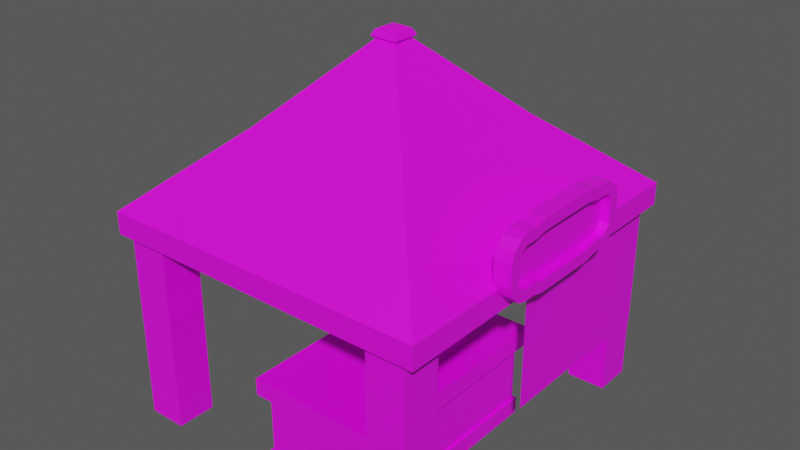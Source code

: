 # Source: Bazaar_Stall_3.blend  (saved by Blender 3.3.6; exported with 4.5.12 LTS)
import bpy
from mathutils import Matrix  # noqa: F401  (used for matrix-valued properties, if any)

bpy.ops.wm.read_factory_settings(use_empty=True)
scene = bpy.context.scene
scene.name = 'Scene'

# ---- images (referenced by path relative to the original .blend; pixels are not part of the script)
import os
ASSET_DIR = os.environ.get("B2B_ASSET_DIR", "")  # directory of the original .blend (textures are referenced by path, not embedded)
HERE = os.path.dirname(os.path.abspath(__file__))  # packed textures are extracted next to this script under _unpacked/

def load_image(name, relpath, width, height, colorspace="sRGB"):
    """Load a texture the original file referenced (path relative to the .blend, or extracted next to this script)."""
    p = next((c for c in (os.path.join(HERE, relpath), os.path.join(ASSET_DIR, relpath)) if relpath and os.path.exists(c)), "")
    if p:
        img = bpy.data.images.load(p, check_existing=True)
        img.name = name
    else:  # same state as the original file: an image datablock whose file is absent (Cycles renders it pink)
        img = bpy.data.images.new(name, width, height)
        img.source = "FILE"
        img.filepath = "//" + (relpath or name)
    img.colorspace_settings.name = colorspace
    return img
img_txr_3d_bazaartent4_png_001 = load_image('Txr_3D_BazaarTent4.png.001', 'Txr_3D_BazaarTent4.png', 1024, 1024, 'sRGB')

# ---- materials (node trees are filled in below, after node groups)
mat_bazaarstall3 = bpy.data.materials.new('BazaarStall3')

# ---- material node trees
mat_bazaarstall3.use_nodes = True; mat_bazaarstall3.node_tree.nodes.clear()
_N = mat_bazaarstall3.node_tree.nodes; _L = mat_bazaarstall3.node_tree.links
n0 = _N.new('ShaderNodeBsdfPrincipled'); n0.name = 'Principled BSDF'; n0.location = (10, 300)
n0.distribution = 'GGX'
n0.subsurface_method = 'RANDOM_WALK_SKIN'
n0.inputs[3].default_value = 1.45
n0.inputs[27].default_value = (0.0, 0.0, 0.0, 1.0)
n0.inputs[28].default_value = 1.0
n1 = _N.new('ShaderNodeOutputMaterial'); n1.name = 'Material Output'; n1.location = (300, 300)
n2 = _N.new('ShaderNodeTexImage'); n2.name = 'Image Texture'; n2.location = (-280, 280)
n2.image = img_txr_3d_bazaartent4_png_001
_L.new(n0.outputs[0], n1.inputs[0])
_L.new(n2.outputs[0], n0.inputs[0])
_L.new(n2.outputs[1], n0.inputs[4])
n1.is_active_output = True

# ---- world
world_world_001 = bpy.data.worlds.new('World.001'); scene.world = world_world_001
world_world_001.use_nodes = True; world_world_001.node_tree.nodes.clear()
_N = world_world_001.node_tree.nodes; _L = world_world_001.node_tree.links
n0 = _N.new('ShaderNodeBackground'); n0.name = 'Background'; n0.location = (10, 300)
n0.inputs[0].default_value = (0.08001, 0.08001, 0.08001, 1.0)
n1 = _N.new('ShaderNodeOutputWorld'); n1.name = 'World Output'; n1.location = (300, 300)
_L.new(n0.outputs[0], n1.inputs[0])
n1.is_active_output = True
world_world_001.use_sun_shadow = False
world_world_001.sun_shadow_jitter_overblur = 0.0

# ---- meshes
me_bazaarstall3 = bpy.data.meshes.new('BazaarStall3')
me_bazaarstall3.from_pydata([(0.0, -1.882, 2.235), (1.765, -1.882, 2.235), (1.765, 0.0, 2.235), (0.0, -0.1176, 3.794), (0.0, -1.882, 2.0), (1.765, -1.882, 2.0), (1.765, 0.0, 2.0), (0.5, 0.0, 3.404), (0.8824, 0.0, 3.015), (1.324, 0.0, 2.625), (1.324, -1.412, 2.625), (0.8824, -0.9412, 3.015), (0.5, -0.5294, 3.404), (0.0, -0.5294, 3.404), (0.0, -0.9412, 3.015), (0.0, -1.412, 2.625), (-1.765, -1.882, 2.235), (-1.765, 0.0, 2.235), (-0.1176, -0.1176, 3.794), (-0.1176, 0.0, 3.794), (-1.765, -1.882, 2.0), (-1.765, 0.0, 2.0), (-0.5, 0.0, 3.404), (-0.8824, 0.0, 3.015), (-1.324, 0.0, 2.625), (-1.324, -1.412, 2.625), (-0.8824, -0.9412, 3.015), (-0.5, -0.5294, 3.404), (0.0, 1.882, 2.235), (1.765, 1.882, 2.235), (0.0, 1.882, 2.0), (1.765, 1.882, 2.0), (1.324, 1.412, 2.625), (0.8824, 0.9412, 3.015), (0.5, 0.5294, 3.404), (0.0, 0.5294, 3.404), (0.0, 0.9412, 3.015), (0.0, 1.412, 2.625), (-1.765, 1.882, 2.235), (-1.765, 1.882, 2.0), (-1.324, 1.412, 2.625), (-0.8824, 0.9412, 3.015), (-0.5, 0.5294, 3.404), (0.1176, -0.1176, 3.794), (0.1176, 0.0, 3.794), (0.0, -0.1471, 3.824), (0.1471, -0.1471, 3.824), (0.1471, 0.0, 3.824), (0.0, -0.1176, 3.882), (0.1176, -0.1176, 3.882), (0.1176, 0.0, 3.882), (0.0, 0.0, 3.912), (0.0, -0.05882, 3.912), (0.05882, -0.05882, 3.912), (0.05882, 0.0, 3.912), (-0.1471, -0.1471, 3.824), (-0.1471, 0.0, 3.824), (-0.1176, -0.1176, 3.882), (-0.1176, 0.0, 3.882), (-0.05882, -0.05882, 3.912), (-0.05882, 0.0, 3.912), (0.0, 0.1176, 3.794), (0.1176, 0.1176, 3.794), (0.0, 0.1471, 3.824), (0.1471, 0.1471, 3.824), (0.0, 0.1176, 3.882), (0.1176, 0.1176, 3.882), (0.0, 0.05882, 3.912), (0.05882, 0.05882, 3.912), (-0.1176, 0.1176, 3.794), (-0.1471, 0.1471, 3.824), (-0.1176, 0.1176, 3.882), (-0.05882, 0.05882, 3.912), (1.655, -0.1765, 2.0), (1.655, -0.1765, 0.6471), (1.655, 1.824, 2.0), (1.655, 1.824, 0.6471), (0.5124, -1.206, 1.949), (0.9118, -1.206, 1.0), (0.5124, -1.49e-07, 1.949), (0.9118, -1.639e-07, 1.0), (1.735, -0.8235, 2.412), (1.735, -0.7483, 2.163), (1.735, 0.0, 2.412), (1.735, 0.0, 2.059), (1.735, -0.3529, 2.412), (1.735, -0.3529, 2.059), (1.735, -0.4706, 2.412), (1.735, -0.4706, 2.088), (1.735, -0.7059, 2.412), (1.735, -0.7059, 2.118), (1.735, -0.7941, 2.206), (1.735, 0.0, 2.176), (1.735, -0.3529, 2.176), (1.735, -0.4706, 2.206), (1.735, -0.6765, 2.235), (1.735, 0.0, 2.294), (1.735, -0.3529, 2.294), (1.735, -0.4706, 2.294), (1.735, -0.7059, 2.294), (1.735, -0.8235, 2.294), (1.735, -0.6176, 2.088), (1.735, -0.6176, 2.412), (1.735, -0.6176, 2.206), (1.735, -0.6176, 2.294), (1.912, -0.7059, 2.412), (1.912, -0.8235, 2.412), (1.912, -0.7941, 2.206), (1.912, -0.7483, 2.163), (1.912, -0.3529, 2.059), (1.912, 0.0, 2.059), (1.912, -0.4706, 2.088), (1.912, -0.6176, 2.088), (1.912, -0.7059, 2.118), (1.912, -0.7059, 2.294), (1.912, -0.8235, 2.294), (1.912, 0.0, 2.176), (1.912, -0.3529, 2.176), (1.912, -0.4706, 2.206), (1.912, -0.6765, 2.235), (1.912, -0.6176, 2.206), (1.824, 0.0, 2.294), (1.824, 0.0, 2.412), (1.824, -0.3529, 2.412), (1.824, -0.3529, 2.294), (1.824, -0.4706, 2.412), (1.824, -0.4706, 2.294), (1.824, -0.6176, 2.412), (1.824, -0.7059, 2.412), (1.824, -0.7059, 2.294), (1.824, -0.6176, 2.206), (1.824, -0.4706, 2.206), (1.824, -0.3529, 2.176), (1.824, 0.0, 2.176), (1.824, -0.6765, 2.235), (1.824, -0.6176, 2.294), (1.735, -0.7483, 2.661), (1.735, 0.0, 2.765), (1.735, -0.3529, 2.765), (1.735, -0.4706, 2.735), (1.735, -0.7059, 2.706), (1.735, -0.7941, 2.618), (1.735, 0.0, 2.647), (1.735, -0.3529, 2.647), (1.735, -0.4706, 2.618), (1.735, -0.6765, 2.588), (1.735, 0.0, 2.529), (1.735, -0.3529, 2.529), (1.735, -0.4706, 2.529), (1.735, -0.7059, 2.529), (1.735, -0.8235, 2.529), (1.735, -0.6176, 2.735), (1.735, -0.6176, 2.618), (1.735, -0.6176, 2.529), (1.912, -0.7941, 2.618), (1.912, -0.7483, 2.661), (1.912, -0.3529, 2.765), (1.912, 0.0, 2.765), (1.912, -0.4706, 2.735), (1.912, -0.6176, 2.735), (1.912, -0.7059, 2.706), (1.912, -0.7059, 2.529), (1.912, -0.8235, 2.529), (1.912, 0.0, 2.647), (1.912, -0.3529, 2.647), (1.912, -0.4706, 2.618), (1.912, -0.6765, 2.588), (1.912, -0.6176, 2.618), (1.824, 0.0, 2.529), (1.824, -0.3529, 2.529), (1.824, -0.4706, 2.529), (1.824, -0.7059, 2.529), (1.824, -0.6176, 2.618), (1.824, -0.4706, 2.618), (1.824, -0.3529, 2.647), (1.824, 0.0, 2.647), (1.824, -0.6765, 2.588), (1.824, -0.6176, 2.529), (1.735, 0.8235, 2.412), (1.735, 0.7483, 2.163), (1.735, 0.3529, 2.412), (1.735, 0.3529, 2.059), (1.735, 0.4706, 2.412), (1.735, 0.4706, 2.088), (1.735, 0.7059, 2.412), (1.735, 0.7059, 2.118), (1.735, 0.7941, 2.206), (1.735, 0.3529, 2.176), (1.735, 0.4706, 2.206), (1.735, 0.6765, 2.235), (1.735, 0.3529, 2.294), (1.735, 0.4706, 2.294), (1.735, 0.7059, 2.294), (1.735, 0.8235, 2.294), (1.735, 0.6176, 2.088), (1.735, 0.6176, 2.412), (1.735, 0.6176, 2.206), (1.735, 0.6176, 2.294), (1.912, 0.7059, 2.412), (1.912, 0.8235, 2.412), (1.912, 0.7941, 2.206), (1.912, 0.7483, 2.163), (1.912, 0.3529, 2.059), (1.912, 0.4706, 2.088), (1.912, 0.6176, 2.088), (1.912, 0.7059, 2.118), (1.912, 0.7059, 2.294), (1.912, 0.8235, 2.294), (1.912, 0.3529, 2.176), (1.912, 0.4706, 2.206), (1.912, 0.6765, 2.235), (1.912, 0.6176, 2.206), (1.824, 0.3529, 2.412), (1.824, 0.3529, 2.294), (1.824, 0.4706, 2.412), (1.824, 0.4706, 2.294), (1.824, 0.6176, 2.412), (1.824, 0.7059, 2.412), (1.824, 0.7059, 2.294), (1.824, 0.6176, 2.206), (1.824, 0.4706, 2.206), (1.824, 0.3529, 2.176), (1.824, 0.6765, 2.235), (1.824, 0.6176, 2.294), (1.735, 0.7483, 2.661), (1.735, 0.3529, 2.765), (1.735, 0.4706, 2.735), (1.735, 0.7059, 2.706), (1.735, 0.7941, 2.618), (1.735, 0.3529, 2.647), (1.735, 0.4706, 2.618), (1.735, 0.6765, 2.588), (1.735, 0.3529, 2.529), (1.735, 0.4706, 2.529), (1.735, 0.7059, 2.529), (1.735, 0.8235, 2.529), (1.735, 0.6176, 2.735), (1.735, 0.6176, 2.618), (1.735, 0.6176, 2.529), (1.912, 0.7941, 2.618), (1.912, 0.7483, 2.661), (1.912, 0.3529, 2.765), (1.912, 0.4706, 2.735), (1.912, 0.6176, 2.735), (1.912, 0.7059, 2.706), (1.912, 0.7059, 2.529), (1.912, 0.8235, 2.529), (1.912, 0.3529, 2.647), (1.912, 0.4706, 2.618), (1.912, 0.6765, 2.588), (1.912, 0.6176, 2.618), (1.824, 0.3529, 2.529), (1.824, 0.4706, 2.529), (1.824, 0.7059, 2.529), (1.824, 0.6176, 2.618), (1.824, 0.4706, 2.618), (1.824, 0.3529, 2.647), (1.824, 0.6765, 2.588), (1.824, 0.6176, 2.529), (0.5294, -1.676, 0.1765), (1.118, -1.618, 0.1765), (1.176, -0.5882, 0.1765), (0.5294, -1.676, 0.0), (1.176, -1.676, 0.0), (1.176, -0.5882, 0.0), (0.5294, -1.618, 0.1765), (1.176, -1.676, 0.1765), (1.118, -0.5882, 0.1765), (-0.05882, -1.618, 0.1765), (-0.1176, -0.5882, 0.1765), (-0.1176, -1.676, 0.0), (-0.1176, -0.5882, 0.0), (-0.1176, -1.676, 0.1765), (-0.05882, -0.5882, 0.1765), (0.5294, 0.5, 0.1765), (1.118, 0.4412, 0.1765), (0.5294, 0.5, 0.0), (1.176, 0.5, 0.0), (0.5294, 0.4412, 0.1765), (1.176, 0.5, 0.1765), (-0.05882, 0.4412, 0.1765), (-0.1176, 0.5, 0.0), (-0.1176, 0.5, 0.1765), (0.5294, -1.647, 0.8235), (1.147, -1.647, 0.8235), (1.147, -0.5882, 0.8235), (0.5294, -1.647, 0.1765), (1.147, -1.647, 0.1765), (1.147, -0.5882, 0.1765), (-0.08824, -1.647, 0.8235), (-0.08824, -0.5882, 0.8235), (-0.08824, -1.647, 0.1765), (-0.08824, -0.5882, 0.1765), (0.5294, 0.4706, 0.8235), (1.147, 0.4706, 0.8235), (0.5294, 0.4706, 0.1765), (1.147, 0.4706, 0.1765), (-0.08824, 0.4706, 0.8235), (-0.08824, 0.4706, 0.1765), (0.5294, -1.735, 1.0), (1.235, -1.735, 1.0), (0.5294, -0.5882, 1.0), (1.235, -0.5882, 1.0), (0.5294, -1.735, 0.8235), (1.235, -1.735, 0.8235), (1.235, -0.5882, 0.8235), (-0.1765, -1.735, 1.0), (-0.1765, -0.5882, 1.0), (-0.1765, -1.735, 0.8235), (-0.1765, -0.5882, 0.8235), (0.5294, 0.5588, 1.0), (1.235, 0.5588, 1.0), (0.5294, 0.5588, 0.8235), (1.235, 0.5588, 0.8235), (-0.1765, 0.5588, 1.0), (-0.1765, 0.5588, 0.8235), (1.235, -1.824, 0.0), (1.647, -1.824, 0.0), (1.235, -1.412, 0.0), (1.647, -1.412, 0.0), (1.235, -1.824, 2.147), (1.647, -1.824, 2.147), (1.235, -1.412, 2.147), (1.647, -1.412, 2.147), (-1.235, -1.824, 0.0), (-1.647, -1.824, 0.0), (-1.235, -1.412, 0.0), (-1.647, -1.412, 0.0), (-1.235, -1.824, 2.147), (-1.647, -1.824, 2.147), (-1.235, -1.412, 2.147), (-1.647, -1.412, 2.147), (1.235, 1.824, 0.0), (1.647, 1.824, 0.0), (1.235, 1.412, 0.0), (1.647, 1.412, 0.0), (1.235, 1.824, 2.147), (1.647, 1.824, 2.147), (1.235, 1.412, 2.147), (1.647, 1.412, 2.147), (-1.235, 1.824, 0.0), (-1.647, 1.824, 0.0), (-1.235, 1.412, 0.0), (-1.647, 1.412, 0.0), (-1.235, 1.824, 2.147), (-1.647, 1.824, 2.147), (-1.235, 1.412, 2.147), (-1.647, 1.412, 2.147)], [], [(13, 12, 43, 3), (12, 7, 44, 43), (1, 0, 4, 5), (2, 1, 5, 6), (1, 2, 9, 10), (10, 9, 8, 11), (11, 8, 7, 12), (0, 1, 10, 15), (15, 10, 11, 14), (14, 11, 12, 13), (13, 3, 18, 27), (27, 18, 19, 22), (16, 20, 4, 0), (17, 21, 20, 16), (16, 25, 24, 17), (25, 26, 23, 24), (26, 27, 22, 23), (0, 15, 25, 16), (15, 14, 26, 25), (14, 13, 27, 26), (35, 61, 62, 34), (34, 62, 44, 7), (29, 31, 30, 28), (2, 6, 31, 29), (29, 32, 9, 2), (32, 33, 8, 9), (33, 34, 7, 8), (28, 37, 32, 29), (37, 36, 33, 32), (36, 35, 34, 33), (35, 42, 69, 61), (42, 22, 19, 69), (38, 28, 30, 39), (17, 38, 39, 21), (38, 17, 24, 40), (40, 24, 23, 41), (41, 23, 22, 42), (28, 38, 40, 37), (37, 40, 41, 36), (36, 41, 42, 35), (46, 47, 50, 49), (43, 44, 47, 46), (3, 43, 46, 45), (45, 46, 49, 48), (52, 53, 54, 51), (48, 49, 53, 52), (49, 50, 54, 53), (55, 57, 58, 56), (18, 55, 56, 19), (3, 45, 55, 18), (45, 48, 57, 55), (52, 51, 60, 59), (48, 52, 59, 57), (57, 59, 60, 58), (64, 66, 50, 47), (62, 64, 47, 44), (61, 63, 64, 62), (63, 65, 66, 64), (67, 51, 54, 68), (65, 67, 68, 66), (66, 68, 54, 50), (70, 56, 58, 71), (69, 19, 56, 70), (61, 69, 70, 63), (63, 70, 71, 65), (67, 72, 60, 51), (65, 71, 72, 67), (71, 58, 60, 72), (73, 74, 76, 75), (77, 78, 80, 79), (93, 92, 84, 86), (94, 93, 86, 88), (103, 94, 88, 101), (91, 95, 90, 82), (100, 99, 95, 91), (104, 98, 94, 103), (98, 97, 93, 94), (97, 96, 92, 93), (85, 83, 96, 97), (87, 85, 97, 98), (102, 87, 98, 104), (81, 89, 99, 100), (89, 102, 104, 99), (99, 104, 103, 95), (95, 103, 101, 90), (117, 109, 110, 116), (118, 111, 109, 117), (120, 112, 111, 118), (107, 108, 113, 119), (115, 107, 119, 114), (120, 118, 131, 130), (105, 114, 129, 128), (114, 119, 134, 129), (117, 116, 133, 132), (106, 115, 114, 105), (119, 113, 112, 120), (82, 90, 113, 108), (81, 100, 115, 106), (88, 86, 109, 111), (100, 91, 107, 115), (101, 88, 111, 112), (91, 82, 108, 107), (90, 101, 112, 113), (86, 84, 110, 109), (135, 130, 131, 126), (126, 131, 132, 124), (124, 132, 133, 121), (123, 124, 121, 122), (125, 126, 124, 123), (127, 135, 126, 125), (128, 129, 135, 127), (129, 134, 130, 135), (119, 120, 130, 134), (118, 117, 132, 131), (143, 138, 137, 142), (144, 139, 138, 143), (152, 151, 139, 144), (141, 136, 140, 145), (150, 141, 145, 149), (153, 152, 144, 148), (148, 144, 143, 147), (147, 143, 142, 146), (85, 147, 146, 83), (87, 148, 147, 85), (102, 153, 148, 87), (81, 150, 149, 89), (89, 149, 153, 102), (149, 145, 152, 153), (145, 140, 151, 152), (164, 163, 157, 156), (165, 164, 156, 158), (167, 165, 158, 159), (154, 166, 160, 155), (162, 161, 166, 154), (167, 172, 173, 165), (105, 128, 171, 161), (161, 171, 176, 166), (164, 174, 175, 163), (106, 105, 161, 162), (166, 167, 159, 160), (136, 155, 160, 140), (81, 106, 162, 150), (139, 158, 156, 138), (150, 162, 154, 141), (151, 159, 158, 139), (141, 154, 155, 136), (140, 160, 159, 151), (138, 156, 157, 137), (177, 170, 173, 172), (170, 169, 174, 173), (169, 168, 175, 174), (123, 122, 168, 169), (125, 123, 169, 170), (127, 125, 170, 177), (128, 127, 177, 171), (171, 177, 172, 176), (166, 176, 172, 167), (165, 173, 174, 164), (187, 181, 84, 92), (188, 183, 181, 187), (196, 194, 183, 188), (186, 179, 185, 189), (193, 186, 189, 192), (197, 196, 188, 191), (191, 188, 187, 190), (190, 187, 92, 96), (180, 190, 96, 83), (182, 191, 190, 180), (195, 197, 191, 182), (178, 193, 192, 184), (184, 192, 197, 195), (192, 189, 196, 197), (189, 185, 194, 196), (208, 116, 110, 202), (209, 208, 202, 203), (211, 209, 203, 204), (200, 210, 205, 201), (207, 206, 210, 200), (211, 219, 220, 209), (198, 217, 218, 206), (206, 218, 222, 210), (208, 221, 133, 116), (199, 198, 206, 207), (210, 211, 204, 205), (179, 201, 205, 185), (178, 199, 207, 193), (183, 203, 202, 181), (193, 207, 200, 186), (194, 204, 203, 183), (186, 200, 201, 179), (185, 205, 204, 194), (181, 202, 110, 84), (223, 215, 220, 219), (215, 213, 221, 220), (213, 121, 133, 221), (212, 122, 121, 213), (214, 212, 213, 215), (216, 214, 215, 223), (217, 216, 223, 218), (218, 223, 219, 222), (210, 222, 219, 211), (209, 220, 221, 208), (229, 142, 137, 225), (230, 229, 225, 226), (237, 230, 226, 236), (228, 231, 227, 224), (235, 234, 231, 228), (238, 233, 230, 237), (233, 232, 229, 230), (232, 146, 142, 229), (180, 83, 146, 232), (182, 180, 232, 233), (195, 182, 233, 238), (178, 184, 234, 235), (184, 195, 238, 234), (234, 238, 237, 231), (231, 237, 236, 227), (247, 241, 157, 163), (248, 242, 241, 247), (250, 243, 242, 248), (239, 240, 244, 249), (246, 239, 249, 245), (250, 248, 255, 254), (198, 245, 253, 217), (245, 249, 257, 253), (247, 163, 175, 256), (199, 246, 245, 198), (249, 244, 243, 250), (224, 227, 244, 240), (178, 235, 246, 199), (226, 225, 241, 242), (235, 228, 239, 246), (236, 226, 242, 243), (228, 224, 240, 239), (227, 236, 243, 244), (225, 137, 157, 241), (258, 254, 255, 252), (252, 255, 256, 251), (251, 256, 175, 168), (212, 251, 168, 122), (214, 252, 251, 212), (216, 258, 252, 214), (217, 253, 258, 216), (253, 257, 254, 258), (249, 250, 254, 257), (248, 247, 256, 255), (259, 262, 263, 266), (266, 263, 264, 261), (265, 259, 266, 260), (260, 266, 261, 267), (259, 272, 270, 262), (272, 269, 271, 270), (265, 268, 272, 259), (268, 273, 269, 272), (274, 279, 277, 276), (279, 261, 264, 277), (278, 275, 279, 274), (275, 267, 261, 279), (274, 276, 281, 282), (282, 281, 271, 269), (278, 274, 282, 280), (280, 282, 269, 273), (283, 286, 287, 284), (284, 287, 288, 285), (283, 289, 291, 286), (289, 290, 292, 291), (293, 294, 296, 295), (294, 285, 288, 296), (293, 295, 298, 297), (297, 298, 292, 290), (299, 300, 302, 301), (299, 303, 304, 300), (300, 304, 305, 302), (299, 301, 307, 306), (299, 306, 308, 303), (306, 307, 309, 308), (310, 301, 302, 311), (310, 311, 313, 312), (311, 302, 305, 313), (310, 314, 307, 301), (310, 312, 315, 314), (314, 315, 309, 307), (317, 319, 323, 321), (318, 316, 320, 322), (319, 318, 322, 323), (316, 317, 321, 320), (325, 329, 331, 327), (326, 330, 328, 324), (327, 331, 330, 326), (324, 328, 329, 325), (333, 337, 339, 335), (334, 338, 336, 332), (335, 339, 338, 334), (332, 336, 337, 333), (341, 343, 347, 345), (342, 340, 344, 346), (343, 342, 346, 347), (340, 341, 345, 344)])
_uv = me_bazaarstall3.uv_layers.new(name='UVMap')
_uv.uv.foreach_set('vector', [0.375, 0.9727, 0.3945, 0.9102, 0.4492, 0.9805, 0.4453, 0.9961, 0.3945, 0.9102, 0.4648, 0.9102, 0.4648, 0.9805, 0.4492, 0.9805, 0.2148, 0.6758, 0.1484, 0.9023, 0.1172, 0.8906, 0.1875, 0.668, 0.4648, 0.6797, 0.2148, 0.6758, 0.2148, 0.6445, 0.4648, 0.6484, 0.2148, 0.6758, 0.4648, 0.6797, 0.4648, 0.7578, 0.2773, 0.7578, 0.2773, 0.7578, 0.4648, 0.7578, 0.4648, 0.8359, 0.3398, 0.8359, 0.3398, 0.8359, 0.4648, 0.8359, 0.4648, 0.9102, 0.3945, 0.9102, 0.1484, 0.9023, 0.2148, 0.6758, 0.2773, 0.7578, 0.2266, 0.9258, 0.2266, 0.9258, 0.2773, 0.7578, 0.3398, 0.8359, 0.3008, 0.9492, 0.3008, 0.9492, 0.3398, 0.8359, 0.3945, 0.9102, 0.375, 0.9727, 0.375, 0.9727, 0.4453, 0.9961, 0.4492, 0.9805, 0.3945, 0.9102, 0.3945, 0.9102, 0.4492, 0.9805, 0.4648, 0.9805, 0.4648, 0.9102, 0.2148, 0.6758, 0.1875, 0.668, 0.1172, 0.8906, 0.1484, 0.9023, 0.4648, 0.6797, 0.4648, 0.6484, 0.2148, 0.6445, 0.2148, 0.6758, 0.2148, 0.6758, 0.2773, 0.7578, 0.4648, 0.7578, 0.4648, 0.6797, 0.2773, 0.7578, 0.3398, 0.8359, 0.4648, 0.8359, 0.4648, 0.7578, 0.3398, 0.8359, 0.3945, 0.9102, 0.4648, 0.9102, 0.4648, 0.8359, 0.1484, 0.9023, 0.2266, 0.9258, 0.2773, 0.7578, 0.2148, 0.6758, 0.2266, 0.9258, 0.3008, 0.9492, 0.3398, 0.8359, 0.2773, 0.7578, 0.3008, 0.9492, 0.375, 0.9727, 0.3945, 0.9102, 0.3398, 0.8359, 0.375, 0.9727, 0.4453, 0.9961, 0.4492, 0.9805, 0.3945, 0.9102, 0.3945, 0.9102, 0.4492, 0.9805, 0.4648, 0.9805, 0.4648, 0.9102, 0.2148, 0.6758, 0.1875, 0.668, 0.1172, 0.8906, 0.1484, 0.9023, 0.4648, 0.6797, 0.4648, 0.6484, 0.2148, 0.6445, 0.2148, 0.6758, 0.2148, 0.6758, 0.2773, 0.7578, 0.4648, 0.7578, 0.4648, 0.6797, 0.2773, 0.7578, 0.3398, 0.8359, 0.4648, 0.8359, 0.4648, 0.7578, 0.3398, 0.8359, 0.3945, 0.9102, 0.4648, 0.9102, 0.4648, 0.8359, 0.1484, 0.9023, 0.2266, 0.9258, 0.2773, 0.7578, 0.2148, 0.6758, 0.2266, 0.9258, 0.3008, 0.9492, 0.3398, 0.8359, 0.2773, 0.7578, 0.3008, 0.9492, 0.375, 0.9727, 0.3945, 0.9102, 0.3398, 0.8359, 0.375, 0.9727, 0.3945, 0.9102, 0.4492, 0.9805, 0.4453, 0.9961, 0.3945, 0.9102, 0.4648, 0.9102, 0.4648, 0.9805, 0.4492, 0.9805, 0.2148, 0.6758, 0.1484, 0.9023, 0.1172, 0.8906, 0.1875, 0.668, 0.4648, 0.6797, 0.2148, 0.6758, 0.2148, 0.6445, 0.4648, 0.6484, 0.2148, 0.6758, 0.4648, 0.6797, 0.4648, 0.7578, 0.2773, 0.7578, 0.2773, 0.7578, 0.4648, 0.7578, 0.4648, 0.8359, 0.3398, 0.8359, 0.3398, 0.8359, 0.4648, 0.8359, 0.4648, 0.9102, 0.3945, 0.9102, 0.1484, 0.9023, 0.2148, 0.6758, 0.2773, 0.7578, 0.2266, 0.9258, 0.2266, 0.9258, 0.2773, 0.7578, 0.3398, 0.8359, 0.3008, 0.9492, 0.3008, 0.9492, 0.3398, 0.8359, 0.3945, 0.9102, 0.375, 0.9727, 0.1055, 0.9648, 0.125, 0.9648, 0.125, 0.9766, 0.1094, 0.9766, 0.1094, 0.9609, 0.125, 0.9609, 0.125, 0.9648, 0.1055, 0.9648, 0.09375, 0.9922, 0.09375, 0.9766, 0.09766, 0.9727, 0.09766, 0.9922, 0.09766, 0.9922, 0.09766, 0.9727, 0.1094, 0.9766, 0.1094, 0.9922, 0.1172, 0.9922, 0.1172, 0.9844, 0.125, 0.9844, 0.125, 0.9922, 0.1094, 0.9922, 0.1094, 0.9766, 0.1172, 0.9844, 0.1172, 0.9922, 0.1094, 0.9766, 0.125, 0.9766, 0.125, 0.9844, 0.1172, 0.9844, 0.1055, 0.9648, 0.1094, 0.9766, 0.125, 0.9766, 0.125, 0.9648, 0.1094, 0.9609, 0.1055, 0.9648, 0.125, 0.9648, 0.125, 0.9609, 0.09375, 0.9922, 0.09766, 0.9922, 0.09766, 0.9727, 0.09375, 0.9766, 0.09766, 0.9922, 0.1094, 0.9922, 0.1094, 0.9766, 0.09766, 0.9727, 0.1172, 0.9922, 0.125, 0.9922, 0.125, 0.9844, 0.1172, 0.9844, 0.1094, 0.9922, 0.1172, 0.9922, 0.1172, 0.9844, 0.1094, 0.9766, 0.1094, 0.9766, 0.1172, 0.9844, 0.125, 0.9844, 0.125, 0.9766, 0.1055, 0.9648, 0.1094, 0.9766, 0.125, 0.9766, 0.125, 0.9648, 0.1094, 0.9609, 0.1055, 0.9648, 0.125, 0.9648, 0.125, 0.9609, 0.09375, 0.9922, 0.09766, 0.9922, 0.09766, 0.9727, 0.09375, 0.9766, 0.09766, 0.9922, 0.1094, 0.9922, 0.1094, 0.9766, 0.09766, 0.9727, 0.1172, 0.9922, 0.125, 0.9922, 0.125, 0.9844, 0.1172, 0.9844, 0.1094, 0.9922, 0.1172, 0.9922, 0.1172, 0.9844, 0.1094, 0.9766, 0.1094, 0.9766, 0.1172, 0.9844, 0.125, 0.9844, 0.125, 0.9766, 0.1055, 0.9648, 0.125, 0.9648, 0.125, 0.9766, 0.1094, 0.9766, 0.1094, 0.9609, 0.125, 0.9609, 0.125, 0.9648, 0.1055, 0.9648, 0.09375, 0.9922, 0.09375, 0.9766, 0.09766, 0.9727, 0.09766, 0.9922, 0.09766, 0.9922, 0.09766, 0.9727, 0.1094, 0.9766, 0.1094, 0.9922, 0.1172, 0.9922, 0.1172, 0.9844, 0.125, 0.9844, 0.125, 0.9922, 0.1094, 0.9922, 0.1094, 0.9766, 0.1172, 0.9844, 0.1172, 0.9922, 0.1094, 0.9766, 0.125, 0.9766, 0.125, 0.9844, 0.1172, 0.9844, 0.4883, 0.5586, 0.4883, 0.3789, 0.7539, 0.3789, 0.7539, 0.5586, 0.5, 0.7891, 0.5, 0.6484, 0.6602, 0.6484, 0.6602, 0.7891, 0.5977, 0.957, 0.6445, 0.957, 0.6445, 0.9414, 0.5977, 0.9414, 0.582, 0.9609, 0.5977, 0.957, 0.5977, 0.9414, 0.582, 0.9453, 0.5625, 0.9609, 0.582, 0.9609, 0.582, 0.9453, 0.5625, 0.9453, 0.5391, 0.9609, 0.5547, 0.9648, 0.5508, 0.9492, 0.5469, 0.957, 0.5352, 0.9727, 0.5508, 0.9727, 0.5547, 0.9648, 0.5391, 0.9609, 0.5625, 0.9727, 0.582, 0.9727, 0.582, 0.9609, 0.5625, 0.9609, 0.582, 0.9727, 0.5977, 0.9727, 0.5977, 0.957, 0.582, 0.9609, 0.5977, 0.9727, 0.6445, 0.9727, 0.6445, 0.957, 0.5977, 0.957, 0.5977, 0.9883, 0.6445, 0.9883, 0.6445, 0.9727, 0.5977, 0.9727, 0.582, 0.9883, 0.5977, 0.9883, 0.5977, 0.9727, 0.582, 0.9727, 0.5625, 0.9883, 0.582, 0.9883, 0.582, 0.9727, 0.5625, 0.9727, 0.5352, 0.9883, 0.5508, 0.9883, 0.5508, 0.9727, 0.5352, 0.9727, 0.5508, 0.9883, 0.5625, 0.9883, 0.5625, 0.9727, 0.5508, 0.9727, 0.5508, 0.9727, 0.5625, 0.9727, 0.5625, 0.9609, 0.5547, 0.9648, 0.5547, 0.9648, 0.5625, 0.9609, 0.5625, 0.9453, 0.5508, 0.9492, 0.5977, 0.8828, 0.5977, 0.8672, 0.6445, 0.8672, 0.6445, 0.8828, 0.582, 0.8867, 0.582, 0.8711, 0.5977, 0.8672, 0.5977, 0.8828, 0.5625, 0.8867, 0.5625, 0.8711, 0.582, 0.8711, 0.582, 0.8867, 0.5391, 0.8867, 0.5469, 0.8789, 0.5508, 0.875, 0.5547, 0.8906, 0.5352, 0.8984, 0.5391, 0.8867, 0.5547, 0.8906, 0.5508, 0.8984, 0.5625, 0.832, 0.582, 0.832, 0.582, 0.8203, 0.5625, 0.8203, 0.5273, 0.832, 0.5469, 0.832, 0.5469, 0.8203, 0.5273, 0.8203, 0.5469, 0.832, 0.5547, 0.832, 0.5547, 0.8203, 0.5469, 0.8203, 0.5977, 0.832, 0.6445, 0.832, 0.6445, 0.8203, 0.5977, 0.8203, 0.5352, 0.9141, 0.5352, 0.8984, 0.5508, 0.8984, 0.5508, 0.9141, 0.5547, 0.8906, 0.5508, 0.875, 0.5625, 0.8711, 0.5625, 0.8867, 0.543, 0.8438, 0.5508, 0.8438, 0.5508, 0.8672, 0.543, 0.8672, 0.5, 0.8438, 0.5195, 0.8438, 0.5195, 0.8672, 0.5, 0.8672, 0.582, 0.8438, 0.5977, 0.8438, 0.5977, 0.8672, 0.582, 0.8672, 0.5195, 0.8438, 0.5352, 0.8438, 0.5352, 0.8672, 0.5195, 0.8672, 0.5625, 0.8438, 0.582, 0.8438, 0.582, 0.8672, 0.5625, 0.8672, 0.5352, 0.8438, 0.543, 0.8438, 0.543, 0.8672, 0.5352, 0.8672, 0.5508, 0.8438, 0.5625, 0.8438, 0.5625, 0.8672, 0.5508, 0.8672, 0.5977, 0.8438, 0.6445, 0.8438, 0.6445, 0.8672, 0.5977, 0.8672, 0.5625, 0.8984, 0.5625, 0.8867, 0.582, 0.8867, 0.582, 0.8984, 0.582, 0.8984, 0.582, 0.8867, 0.5977, 0.8828, 0.5977, 0.8984, 0.5977, 0.8984, 0.5977, 0.8828, 0.6445, 0.8828, 0.6445, 0.8984, 0.5977, 0.9141, 0.5977, 0.8984, 0.6445, 0.8984, 0.6445, 0.9141, 0.582, 0.9141, 0.582, 0.8984, 0.5977, 0.8984, 0.5977, 0.9141, 0.5625, 0.9141, 0.5625, 0.8984, 0.582, 0.8984, 0.582, 0.9141, 0.5508, 0.9141, 0.5508, 0.8984, 0.5625, 0.8984, 0.5625, 0.9141, 0.5508, 0.8984, 0.5547, 0.8906, 0.5625, 0.8867, 0.5625, 0.8984, 0.5547, 0.832, 0.5625, 0.832, 0.5625, 0.8203, 0.5547, 0.8203, 0.582, 0.832, 0.5977, 0.832, 0.5977, 0.8203, 0.582, 0.8203, 0.5977, 0.957, 0.5977, 0.9414, 0.6445, 0.9414, 0.6445, 0.957, 0.582, 0.9609, 0.582, 0.9453, 0.5977, 0.9414, 0.5977, 0.957, 0.5625, 0.9609, 0.5625, 0.9453, 0.582, 0.9453, 0.582, 0.9609, 0.5391, 0.9609, 0.5469, 0.957, 0.5508, 0.9492, 0.5547, 0.9648, 0.5352, 0.9727, 0.5391, 0.9609, 0.5547, 0.9648, 0.5508, 0.9727, 0.5625, 0.9727, 0.5625, 0.9609, 0.582, 0.9609, 0.582, 0.9727, 0.582, 0.9727, 0.582, 0.9609, 0.5977, 0.957, 0.5977, 0.9727, 0.5977, 0.9727, 0.5977, 0.957, 0.6445, 0.957, 0.6445, 0.9727, 0.5977, 0.9883, 0.5977, 0.9727, 0.6445, 0.9727, 0.6445, 0.9883, 0.582, 0.9883, 0.582, 0.9727, 0.5977, 0.9727, 0.5977, 0.9883, 0.5625, 0.9883, 0.5625, 0.9727, 0.582, 0.9727, 0.582, 0.9883, 0.5352, 0.9883, 0.5352, 0.9727, 0.5508, 0.9727, 0.5508, 0.9883, 0.5508, 0.9883, 0.5508, 0.9727, 0.5625, 0.9727, 0.5625, 0.9883, 0.5508, 0.9727, 0.5547, 0.9648, 0.5625, 0.9609, 0.5625, 0.9727, 0.5547, 0.9648, 0.5508, 0.9492, 0.5625, 0.9453, 0.5625, 0.9609, 0.5977, 0.8828, 0.6445, 0.8828, 0.6445, 0.8672, 0.5977, 0.8672, 0.582, 0.8867, 0.5977, 0.8828, 0.5977, 0.8672, 0.582, 0.8711, 0.5625, 0.8867, 0.582, 0.8867, 0.582, 0.8711, 0.5625, 0.8711, 0.5391, 0.8867, 0.5547, 0.8906, 0.5508, 0.875, 0.5469, 0.8789, 0.5352, 0.8984, 0.5508, 0.8984, 0.5547, 0.8906, 0.5391, 0.8867, 0.5625, 0.832, 0.5625, 0.8203, 0.582, 0.8203, 0.582, 0.832, 0.5273, 0.832, 0.5273, 0.8203, 0.5469, 0.8203, 0.5469, 0.832, 0.5469, 0.832, 0.5469, 0.8203, 0.5547, 0.8203, 0.5547, 0.832, 0.5977, 0.832, 0.5977, 0.8203, 0.6445, 0.8203, 0.6445, 0.832, 0.5352, 0.9141, 0.5508, 0.9141, 0.5508, 0.8984, 0.5352, 0.8984, 0.5547, 0.8906, 0.5625, 0.8867, 0.5625, 0.8711, 0.5508, 0.875, 0.543, 0.8438, 0.543, 0.8672, 0.5508, 0.8672, 0.5508, 0.8438, 0.5, 0.8438, 0.5, 0.8672, 0.5195, 0.8672, 0.5195, 0.8438, 0.582, 0.8438, 0.582, 0.8672, 0.5977, 0.8672, 0.5977, 0.8438, 0.5195, 0.8438, 0.5195, 0.8672, 0.5352, 0.8672, 0.5352, 0.8438, 0.5625, 0.8438, 0.5625, 0.8672, 0.582, 0.8672, 0.582, 0.8438, 0.5352, 0.8438, 0.5352, 0.8672, 0.543, 0.8672, 0.543, 0.8438, 0.5508, 0.8438, 0.5508, 0.8672, 0.5625, 0.8672, 0.5625, 0.8438, 0.5977, 0.8438, 0.5977, 0.8672, 0.6445, 0.8672, 0.6445, 0.8438, 0.5625, 0.8984, 0.582, 0.8984, 0.582, 0.8867, 0.5625, 0.8867, 0.582, 0.8984, 0.5977, 0.8984, 0.5977, 0.8828, 0.582, 0.8867, 0.5977, 0.8984, 0.6445, 0.8984, 0.6445, 0.8828, 0.5977, 0.8828, 0.5977, 0.9141, 0.6445, 0.9141, 0.6445, 0.8984, 0.5977, 0.8984, 0.582, 0.9141, 0.5977, 0.9141, 0.5977, 0.8984, 0.582, 0.8984, 0.5625, 0.9141, 0.582, 0.9141, 0.582, 0.8984, 0.5625, 0.8984, 0.5508, 0.9141, 0.5625, 0.9141, 0.5625, 0.8984, 0.5508, 0.8984, 0.5508, 0.8984, 0.5625, 0.8984, 0.5625, 0.8867, 0.5547, 0.8906, 0.5547, 0.832, 0.5547, 0.8203, 0.5625, 0.8203, 0.5625, 0.832, 0.582, 0.832, 0.582, 0.8203, 0.5977, 0.8203, 0.5977, 0.832, 0.5977, 0.957, 0.5977, 0.9414, 0.6445, 0.9414, 0.6445, 0.957, 0.582, 0.9609, 0.582, 0.9453, 0.5977, 0.9414, 0.5977, 0.957, 0.5625, 0.9609, 0.5625, 0.9453, 0.582, 0.9453, 0.582, 0.9609, 0.5391, 0.9609, 0.5469, 0.957, 0.5508, 0.9492, 0.5547, 0.9648, 0.5352, 0.9727, 0.5391, 0.9609, 0.5547, 0.9648, 0.5508, 0.9727, 0.5625, 0.9727, 0.5625, 0.9609, 0.582, 0.9609, 0.582, 0.9727, 0.582, 0.9727, 0.582, 0.9609, 0.5977, 0.957, 0.5977, 0.9727, 0.5977, 0.9727, 0.5977, 0.957, 0.6445, 0.957, 0.6445, 0.9727, 0.5977, 0.9883, 0.5977, 0.9727, 0.6445, 0.9727, 0.6445, 0.9883, 0.582, 0.9883, 0.582, 0.9727, 0.5977, 0.9727, 0.5977, 0.9883, 0.5625, 0.9883, 0.5625, 0.9727, 0.582, 0.9727, 0.582, 0.9883, 0.5352, 0.9883, 0.5352, 0.9727, 0.5508, 0.9727, 0.5508, 0.9883, 0.5508, 0.9883, 0.5508, 0.9727, 0.5625, 0.9727, 0.5625, 0.9883, 0.5508, 0.9727, 0.5547, 0.9648, 0.5625, 0.9609, 0.5625, 0.9727, 0.5547, 0.9648, 0.5508, 0.9492, 0.5625, 0.9453, 0.5625, 0.9609, 0.5977, 0.8828, 0.6445, 0.8828, 0.6445, 0.8672, 0.5977, 0.8672, 0.582, 0.8867, 0.5977, 0.8828, 0.5977, 0.8672, 0.582, 0.8711, 0.5625, 0.8867, 0.582, 0.8867, 0.582, 0.8711, 0.5625, 0.8711, 0.5391, 0.8867, 0.5547, 0.8906, 0.5508, 0.875, 0.5469, 0.8789, 0.5352, 0.8984, 0.5508, 0.8984, 0.5547, 0.8906, 0.5391, 0.8867, 0.5625, 0.832, 0.5625, 0.8203, 0.582, 0.8203, 0.582, 0.832, 0.5273, 0.832, 0.5273, 0.8203, 0.5469, 0.8203, 0.5469, 0.832, 0.5469, 0.832, 0.5469, 0.8203, 0.5547, 0.8203, 0.5547, 0.832, 0.5977, 0.832, 0.5977, 0.8203, 0.6445, 0.8203, 0.6445, 0.832, 0.5352, 0.9141, 0.5508, 0.9141, 0.5508, 0.8984, 0.5352, 0.8984, 0.5547, 0.8906, 0.5625, 0.8867, 0.5625, 0.8711, 0.5508, 0.875, 0.543, 0.8438, 0.543, 0.8672, 0.5508, 0.8672, 0.5508, 0.8438, 0.5, 0.8438, 0.5, 0.8672, 0.5195, 0.8672, 0.5195, 0.8438, 0.582, 0.8438, 0.582, 0.8672, 0.5977, 0.8672, 0.5977, 0.8438, 0.5195, 0.8438, 0.5195, 0.8672, 0.5352, 0.8672, 0.5352, 0.8438, 0.5625, 0.8438, 0.5625, 0.8672, 0.582, 0.8672, 0.582, 0.8438, 0.5352, 0.8438, 0.5352, 0.8672, 0.543, 0.8672, 0.543, 0.8438, 0.5508, 0.8438, 0.5508, 0.8672, 0.5625, 0.8672, 0.5625, 0.8438, 0.5977, 0.8438, 0.5977, 0.8672, 0.6445, 0.8672, 0.6445, 0.8438, 0.5625, 0.8984, 0.582, 0.8984, 0.582, 0.8867, 0.5625, 0.8867, 0.582, 0.8984, 0.5977, 0.8984, 0.5977, 0.8828, 0.582, 0.8867, 0.5977, 0.8984, 0.6445, 0.8984, 0.6445, 0.8828, 0.5977, 0.8828, 0.5977, 0.9141, 0.6445, 0.9141, 0.6445, 0.8984, 0.5977, 0.8984, 0.582, 0.9141, 0.5977, 0.9141, 0.5977, 0.8984, 0.582, 0.8984, 0.5625, 0.9141, 0.582, 0.9141, 0.582, 0.8984, 0.5625, 0.8984, 0.5508, 0.9141, 0.5625, 0.9141, 0.5625, 0.8984, 0.5508, 0.8984, 0.5508, 0.8984, 0.5625, 0.8984, 0.5625, 0.8867, 0.5547, 0.8906, 0.5547, 0.832, 0.5547, 0.8203, 0.5625, 0.8203, 0.5625, 0.832, 0.582, 0.832, 0.582, 0.8203, 0.5977, 0.8203, 0.5977, 0.832, 0.5977, 0.957, 0.6445, 0.957, 0.6445, 0.9414, 0.5977, 0.9414, 0.582, 0.9609, 0.5977, 0.957, 0.5977, 0.9414, 0.582, 0.9453, 0.5625, 0.9609, 0.582, 0.9609, 0.582, 0.9453, 0.5625, 0.9453, 0.5391, 0.9609, 0.5547, 0.9648, 0.5508, 0.9492, 0.5469, 0.957, 0.5352, 0.9727, 0.5508, 0.9727, 0.5547, 0.9648, 0.5391, 0.9609, 0.5625, 0.9727, 0.582, 0.9727, 0.582, 0.9609, 0.5625, 0.9609, 0.582, 0.9727, 0.5977, 0.9727, 0.5977, 0.957, 0.582, 0.9609, 0.5977, 0.9727, 0.6445, 0.9727, 0.6445, 0.957, 0.5977, 0.957, 0.5977, 0.9883, 0.6445, 0.9883, 0.6445, 0.9727, 0.5977, 0.9727, 0.582, 0.9883, 0.5977, 0.9883, 0.5977, 0.9727, 0.582, 0.9727, 0.5625, 0.9883, 0.582, 0.9883, 0.582, 0.9727, 0.5625, 0.9727, 0.5352, 0.9883, 0.5508, 0.9883, 0.5508, 0.9727, 0.5352, 0.9727, 0.5508, 0.9883, 0.5625, 0.9883, 0.5625, 0.9727, 0.5508, 0.9727, 0.5508, 0.9727, 0.5625, 0.9727, 0.5625, 0.9609, 0.5547, 0.9648, 0.5547, 0.9648, 0.5625, 0.9609, 0.5625, 0.9453, 0.5508, 0.9492, 0.5977, 0.8828, 0.5977, 0.8672, 0.6445, 0.8672, 0.6445, 0.8828, 0.582, 0.8867, 0.582, 0.8711, 0.5977, 0.8672, 0.5977, 0.8828, 0.5625, 0.8867, 0.5625, 0.8711, 0.582, 0.8711, 0.582, 0.8867, 0.5391, 0.8867, 0.5469, 0.8789, 0.5508, 0.875, 0.5547, 0.8906, 0.5352, 0.8984, 0.5391, 0.8867, 0.5547, 0.8906, 0.5508, 0.8984, 0.5625, 0.832, 0.582, 0.832, 0.582, 0.8203, 0.5625, 0.8203, 0.5273, 0.832, 0.5469, 0.832, 0.5469, 0.8203, 0.5273, 0.8203, 0.5469, 0.832, 0.5547, 0.832, 0.5547, 0.8203, 0.5469, 0.8203, 0.5977, 0.832, 0.6445, 0.832, 0.6445, 0.8203, 0.5977, 0.8203, 0.5352, 0.9141, 0.5352, 0.8984, 0.5508, 0.8984, 0.5508, 0.9141, 0.5547, 0.8906, 0.5508, 0.875, 0.5625, 0.8711, 0.5625, 0.8867, 0.543, 0.8438, 0.5508, 0.8438, 0.5508, 0.8672, 0.543, 0.8672, 0.5, 0.8438, 0.5195, 0.8438, 0.5195, 0.8672, 0.5, 0.8672, 0.582, 0.8438, 0.5977, 0.8438, 0.5977, 0.8672, 0.582, 0.8672, 0.5195, 0.8438, 0.5352, 0.8438, 0.5352, 0.8672, 0.5195, 0.8672, 0.5625, 0.8438, 0.582, 0.8438, 0.582, 0.8672, 0.5625, 0.8672, 0.5352, 0.8438, 0.543, 0.8438, 0.543, 0.8672, 0.5352, 0.8672, 0.5508, 0.8438, 0.5625, 0.8438, 0.5625, 0.8672, 0.5508, 0.8672, 0.5977, 0.8438, 0.6445, 0.8438, 0.6445, 0.8672, 0.5977, 0.8672, 0.5625, 0.8984, 0.5625, 0.8867, 0.582, 0.8867, 0.582, 0.8984, 0.582, 0.8984, 0.582, 0.8867, 0.5977, 0.8828, 0.5977, 0.8984, 0.5977, 0.8984, 0.5977, 0.8828, 0.6445, 0.8828, 0.6445, 0.8984, 0.5977, 0.9141, 0.5977, 0.8984, 0.6445, 0.8984, 0.6445, 0.9141, 0.582, 0.9141, 0.582, 0.8984, 0.5977, 0.8984, 0.5977, 0.9141, 0.5625, 0.9141, 0.5625, 0.8984, 0.582, 0.8984, 0.582, 0.9141, 0.5508, 0.9141, 0.5508, 0.8984, 0.5625, 0.8984, 0.5625, 0.9141, 0.5508, 0.8984, 0.5547, 0.8906, 0.5625, 0.8867, 0.5625, 0.8984, 0.5547, 0.832, 0.5625, 0.832, 0.5625, 0.8203, 0.5547, 0.8203, 0.582, 0.832, 0.5977, 0.832, 0.5977, 0.8203, 0.582, 0.8203, 0.2188, 0.3477, 0.2188, 0.3242, 0.3047, 0.3242, 0.3047, 0.3477, 0.3047, 0.3477, 0.3047, 0.3242, 0.4492, 0.3242, 0.4492, 0.3477, 0.2188, 0.3555, 0.2188, 0.3477, 0.3047, 0.3477, 0.2969, 0.3555, 0.3125, 0.3555, 0.3047, 0.3477, 0.4492, 0.3477, 0.4492, 0.3555, 0.2188, 0.3477, 0.3047, 0.3477, 0.3047, 0.3242, 0.2188, 0.3242, 0.3047, 0.3477, 0.4492, 0.3477, 0.4492, 0.3242, 0.3047, 0.3242, 0.2188, 0.3555, 0.2969, 0.3555, 0.3047, 0.3477, 0.2188, 0.3477, 0.3125, 0.3555, 0.4492, 0.3555, 0.4492, 0.3477, 0.3047, 0.3477, 0.2188, 0.3477, 0.3047, 0.3477, 0.3047, 0.3242, 0.2188, 0.3242, 0.3047, 0.3477, 0.4492, 0.3477, 0.4492, 0.3242, 0.3047, 0.3242, 0.2188, 0.3555, 0.2969, 0.3555, 0.3047, 0.3477, 0.2188, 0.3477, 0.3125, 0.3555, 0.4492, 0.3555, 0.4492, 0.3477, 0.3047, 0.3477, 0.2188, 0.3477, 0.2188, 0.3242, 0.3047, 0.3242, 0.3047, 0.3477, 0.3047, 0.3477, 0.3047, 0.3242, 0.4492, 0.3242, 0.4492, 0.3477, 0.2188, 0.3555, 0.2188, 0.3477, 0.3047, 0.3477, 0.2969, 0.3555, 0.3125, 0.3555, 0.3047, 0.3477, 0.4492, 0.3477, 0.4492, 0.3555, 0.2266, 0.3711, 0.2266, 0.457, 0.3086, 0.457, 0.3086, 0.3711, 0.3086, 0.3711, 0.3086, 0.457, 0.4492, 0.457, 0.4492, 0.3711, 0.2266, 0.3711, 0.3086, 0.3711, 0.3086, 0.457, 0.2266, 0.457, 0.3086, 0.3711, 0.4492, 0.3711, 0.4492, 0.457, 0.3086, 0.457, 0.2266, 0.3711, 0.3086, 0.3711, 0.3086, 0.457, 0.2266, 0.457, 0.3086, 0.3711, 0.4492, 0.3711, 0.4492, 0.457, 0.3086, 0.457, 0.2266, 0.3711, 0.2266, 0.457, 0.3086, 0.457, 0.3086, 0.3711, 0.3086, 0.3711, 0.3086, 0.457, 0.4492, 0.457, 0.4492, 0.3711, 0.2969, 0.5898, 0.2969, 0.4961, 0.4492, 0.4961, 0.4492, 0.5898, 0.2969, 0.5898, 0.2734, 0.5898, 0.2734, 0.4961, 0.2969, 0.4961, 0.2969, 0.4961, 0.2969, 0.4727, 0.4492, 0.4727, 0.4492, 0.4961, 0.2969, 0.5898, 0.4492, 0.5898, 0.4492, 0.4961, 0.2969, 0.4961, 0.2969, 0.5898, 0.2969, 0.4961, 0.2734, 0.4961, 0.2734, 0.5898, 0.2969, 0.4961, 0.4492, 0.4961, 0.4492, 0.4727, 0.2969, 0.4727, 0.2969, 0.5898, 0.4492, 0.5898, 0.4492, 0.4961, 0.2969, 0.4961, 0.2969, 0.5898, 0.2969, 0.4961, 0.2734, 0.4961, 0.2734, 0.5898, 0.2969, 0.4961, 0.4492, 0.4961, 0.4492, 0.4727, 0.2969, 0.4727, 0.2969, 0.5898, 0.2969, 0.4961, 0.4492, 0.4961, 0.4492, 0.5898, 0.2969, 0.5898, 0.2734, 0.5898, 0.2734, 0.4961, 0.2969, 0.4961, 0.2969, 0.4961, 0.2969, 0.4727, 0.4492, 0.4727, 0.4492, 0.4961, 0.02734, 0.3398, 0.08203, 0.3398, 0.08203, 0.625, 0.02734, 0.625, 0.02734, 0.3398, 0.08203, 0.3398, 0.08203, 0.625, 0.02734, 0.625, 0.02734, 0.3398, 0.08203, 0.3398, 0.08203, 0.625, 0.02734, 0.625, 0.02734, 0.3398, 0.08203, 0.3398, 0.08203, 0.625, 0.02734, 0.625, 0.02734, 0.3398, 0.02734, 0.625, 0.08203, 0.625, 0.08203, 0.3398, 0.02734, 0.3398, 0.02734, 0.625, 0.08203, 0.625, 0.08203, 0.3398, 0.02734, 0.3398, 0.02734, 0.625, 0.08203, 0.625, 0.08203, 0.3398, 0.02734, 0.3398, 0.02734, 0.625, 0.08203, 0.625, 0.08203, 0.3398, 0.02734, 0.3398, 0.02734, 0.625, 0.08203, 0.625, 0.08203, 0.3398, 0.02734, 0.3398, 0.02734, 0.625, 0.08203, 0.625, 0.08203, 0.3398, 0.02734, 0.3398, 0.02734, 0.625, 0.08203, 0.625, 0.08203, 0.3398, 0.02734, 0.3398, 0.02734, 0.625, 0.08203, 0.625, 0.08203, 0.3398, 0.02734, 0.3398, 0.08203, 0.3398, 0.08203, 0.625, 0.02734, 0.625, 0.02734, 0.3398, 0.08203, 0.3398, 0.08203, 0.625, 0.02734, 0.625, 0.02734, 0.3398, 0.08203, 0.3398, 0.08203, 0.625, 0.02734, 0.625, 0.02734, 0.3398, 0.08203, 0.3398, 0.08203, 0.625, 0.02734, 0.625])
me_bazaarstall3.materials.append(mat_bazaarstall3)
me_bazaarstall3.update()

# ---- objects
ob_bazaarstall3 = bpy.data.objects.new('BazaarStall3', me_bazaarstall3)

# ---- transforms, parenting, visibility, modifiers, constraints
ob_bazaarstall3.location = (0.0, 0.0, 0.0)

# ---- collection membership
scene.collection.objects.link(ob_bazaarstall3)

# ---- scene / render settings (as saved in the file)
scene.frame_start = 1; scene.frame_end = 250; scene.frame_set(59)
scene.render.engine = 'CYCLES'
scene.render.film_transparent = True
scene.cycles.samples = 256
scene.cycles.sampling_pattern = 'TABULATED_SOBOL'
scene.cycles.use_light_tree = False
scene.cycles.film_transparent_glass = True
scene.cycles.film_transparent_roughness = 0.67
scene.view_settings.view_transform = 'Filmic'
bpy.context.view_layer.update()

# ---- added for rendering (the .blend has no active camera and no usable light): camera, sun
cam_auto = bpy.data.cameras.new('AutoCamera')
cam_auto.lens = 50.0
cam_auto.sensor_width = 36.0
cam_auto.clip_end = 1000.0
ob_auto_camera = bpy.data.objects.new('AutoCamera', cam_auto)
scene.collection.objects.link(ob_auto_camera)
ob_auto_camera.location = (6.14002, -7.27979, 6.80908)
ob_auto_camera.rotation_euler = (1.09748, -7.21219e-08, 0.694738)
scene.camera = ob_auto_camera
light_auto_sun = bpy.data.lights.new('AutoSun', 'SUN')
light_auto_sun.energy = 3.0
light_auto_sun.angle = 0.0523599
ob_auto_sun = bpy.data.objects.new('AutoSun', light_auto_sun)
scene.collection.objects.link(ob_auto_sun)
ob_auto_sun.rotation_euler = (0.872665, 0.174533, 0.523599)
bpy.context.view_layer.update()
